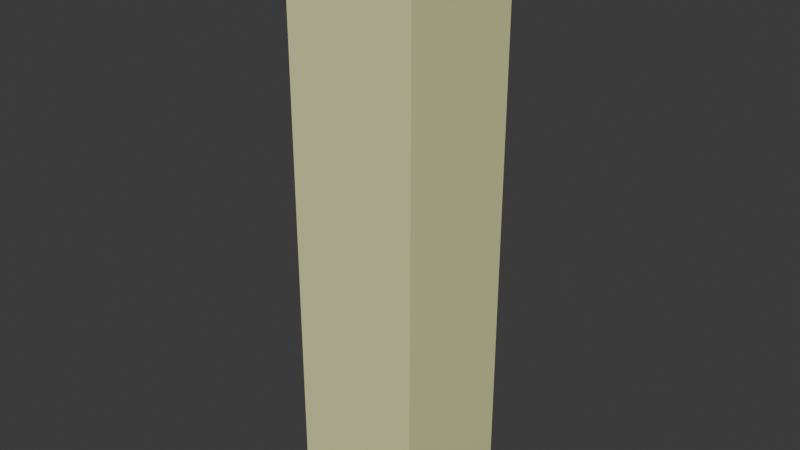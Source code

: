 # Source: blend.blend  (saved by Blender 5.2.44; exported with 4.5.12 LTS)
import bpy
from mathutils import Matrix  # noqa: F401  (used for matrix-valued properties, if any)

bpy.ops.wm.read_factory_settings(use_empty=True)
scene = bpy.context.scene
scene.name = 'Scene'

# ---- collections
col_collection = bpy.data.collections.new('Collection'); scene.collection.children.link(col_collection)

# ---- materials (node trees are filled in below, after node groups)
mat_material = bpy.data.materials.new('Material')
mat_material.alpha_threshold = 0.0
mat_material.use_backface_culling_lightprobe_volume = False
mat_material.roughness = 0.5
mat_material.line_color = (0.0, 0.0, 0.0, 1.0)
mat_material_001 = bpy.data.materials.new('Material.001')
mat_material_001.alpha_threshold = 0.0
mat_material_001.use_backface_culling_lightprobe_volume = False
mat_material_001.roughness = 0.5
mat_material_001.line_color = (0.0, 0.0, 0.0, 1.0)

# ---- material node trees
mat_material.use_nodes = True; mat_material.node_tree.nodes.clear()
_N = mat_material.node_tree.nodes; _L = mat_material.node_tree.links
n0 = _N.new('ShaderNodeOutputMaterial'); n0.name = 'Material Output'; n0.location = (200, 100)
n1 = _N.new('ShaderNodeBsdfPrincipled'); n1.name = 'Principled BSDF'; n1.location = (-200, 100)
n1.inputs[0].default_value = (0.7682, 0.7991, 0.3968, 1.0)
n1.inputs[10].default_value = 0.005
_L.new(n1.outputs[0], n0.inputs[0])
n0.is_active_output = True
mat_material_001.use_nodes = True; mat_material_001.node_tree.nodes.clear()
_N = mat_material_001.node_tree.nodes; _L = mat_material_001.node_tree.links
n0 = _N.new('ShaderNodeOutputMaterial'); n0.name = 'Material Output'; n0.location = (200, 100)
n1 = _N.new('ShaderNodeBsdfPrincipled'); n1.name = 'Principled BSDF'; n1.location = (-200, 100)
n1.inputs[0].default_value = (0.5029, 0.4969, 0.4852, 1.0)
n1.inputs[10].default_value = 0.005
_L.new(n1.outputs[0], n0.inputs[0])
n0.is_active_output = True

# ---- world
world_world = bpy.data.worlds.new('World'); scene.world = world_world
world_world.use_nodes = True; world_world.node_tree.nodes.clear()
_N = world_world.node_tree.nodes; _L = world_world.node_tree.links
n0 = _N.new('ShaderNodeOutputWorld'); n0.name = 'World Output'; n0.location = (200, 100)
n1 = _N.new('ShaderNodeBackground'); n1.name = 'Background'; n1.location = (-200, 100)
n1.inputs[0].default_value = (0.05088, 0.05088, 0.05088, 1.0)
_L.new(n1.outputs[0], n0.inputs[0])
n0.is_active_output = True
world_world.color = (0.05088, 0.05088, 0.05088)
world_world.sun_shadow_jitter_overblur = 0.0

# ---- meshes
me_cube = bpy.data.meshes.new('Cube')
me_cube.from_pydata([(1.0, 1.0, 1.0), (1.0, 1.0, -1.0), (1.0, -1.0, 1.0), (1.0, -1.0, -1.0), (-1.0, 1.0, 1.0), (-1.0, 1.0, -1.0), (-1.0, -1.0, 1.0), (-1.0, -1.0, -1.0)], [], [(0, 4, 6, 2), (3, 2, 6, 7), (7, 6, 4, 5), (5, 1, 3, 7), (1, 0, 2, 3), (5, 4, 0, 1)])
_uv = me_cube.uv_layers.new(name='UVMap')
_uv.uv.foreach_set('vector', [0.625, 0.5, 0.875, 0.5, 0.875, 0.75, 0.625, 0.75, 0.375, 0.75, 0.625, 0.75, 0.625, 1.0, 0.375, 1.0, 0.375, 0.0, 0.625, 0.0, 0.625, 0.25, 0.375, 0.25, 0.125, 0.5, 0.375, 0.5, 0.375, 0.75, 0.125, 0.75, 0.375, 0.5, 0.625, 0.5, 0.625, 0.75, 0.375, 0.75, 0.375, 0.25, 0.625, 0.25, 0.625, 0.5, 0.375, 0.5])
me_cube.materials.append(mat_material)
me_cube.use_mirror_vertex_groups = False
me_cube.update()
me_cube_001 = bpy.data.meshes.new('Cube.001')
me_cube_001.from_pydata([(1.0, 1.0, 1.0), (1.0, 1.0, -1.0), (1.0, -1.0, 1.0), (1.0, -1.0, -1.0), (-1.0, 1.0, 1.0), (-1.0, 1.0, -1.0), (-1.0, -1.0, 1.0), (-1.0, -1.0, -1.0)], [], [(0, 4, 6, 2), (3, 2, 6, 7), (7, 6, 4, 5), (5, 1, 3, 7), (1, 0, 2, 3), (5, 4, 0, 1)])
_uv = me_cube_001.uv_layers.new(name='UVMap')
_uv.uv.foreach_set('vector', [0.625, 0.5, 0.875, 0.5, 0.875, 0.75, 0.625, 0.75, 0.375, 0.75, 0.625, 0.75, 0.625, 1.0, 0.375, 1.0, 0.375, 0.0, 0.625, 0.0, 0.625, 0.25, 0.375, 0.25, 0.125, 0.5, 0.375, 0.5, 0.375, 0.75, 0.125, 0.75, 0.375, 0.5, 0.625, 0.5, 0.625, 0.75, 0.375, 0.75, 0.375, 0.25, 0.625, 0.25, 0.625, 0.5, 0.375, 0.5])
me_cube_001.materials.append(mat_material_001)
me_cube_001.use_mirror_vertex_groups = False
me_cube_001.update()

# ---- objects
ob_cube = bpy.data.objects.new('Cube', me_cube)
ob_cube_001 = bpy.data.objects.new('Cube.001', me_cube_001)

# ---- transforms, parenting, visibility, modifiers, constraints
ob_cube.location = (0.0, 0.0, 0.0)
ob_cube.scale = (0.6702, 0.6702, 3.009)
ob_cube.lock_rotations_4d = False
ob_cube.empty_display_type = 'ARROWS'
ob_cube.lineart.crease_threshold = 0.0
ob_cube_001.location = (0.0, 0.0, -2.91)
ob_cube_001.scale = (0.6902, 0.6902, 0.1)
ob_cube_001.lock_rotations_4d = False
ob_cube_001.empty_display_type = 'ARROWS'
ob_cube_001.lineart.crease_threshold = 0.0

# ---- collection membership
col_collection.objects.link(ob_cube)
col_collection.objects.link(ob_cube_001)

# ---- scene / render settings (as saved in the file)
scene.frame_start = 1; scene.frame_end = 250; scene.frame_set(1)
scene.render.engine = 'BLENDER_EEVEE_NEXT'
scene.render.bake_bias = 0.0
scene.render.bake_samples = 0
scene.render.compositor_device = 'GPU'
scene.eevee.use_volume_custom_range = False
scene.eevee.fast_gi_thickness_near = 0.1
scene.eevee.fast_gi_thickness_far = 0.0
scene.eevee.ray_tracing_options.screen_trace_thickness = 0.1
bpy.context.view_layer.update()

# ---- added for rendering (the .blend has no active camera and no usable light): camera, sun
cam_auto = bpy.data.cameras.new('AutoCamera')
cam_auto.lens = 50.0
cam_auto.sensor_width = 36.0
cam_auto.clip_end = 1000.0
ob_auto_camera = bpy.data.objects.new('AutoCamera', cam_auto)
scene.collection.objects.link(ob_auto_camera)
ob_auto_camera.location = (5.85389, -7.02467, 4.68261)
ob_auto_camera.rotation_euler = (1.09748, -7.21219e-08, 0.694738)
scene.camera = ob_auto_camera
light_auto_sun = bpy.data.lights.new('AutoSun', 'SUN')
light_auto_sun.energy = 3.0
light_auto_sun.angle = 0.0523599
ob_auto_sun = bpy.data.objects.new('AutoSun', light_auto_sun)
scene.collection.objects.link(ob_auto_sun)
ob_auto_sun.rotation_euler = (0.872665, 0.174533, 0.523599)
bpy.context.view_layer.update()
